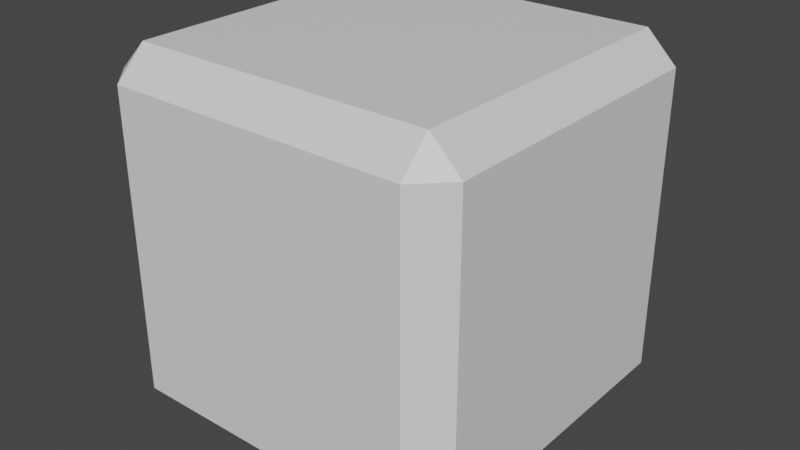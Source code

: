 # Source: bevel_cube.blend  (saved by Blender 3.5.10; exported with 4.5.12 LTS)
import bpy
from mathutils import Matrix  # noqa: F401  (used for matrix-valued properties, if any)

bpy.ops.wm.read_factory_settings(use_empty=True)
scene = bpy.context.scene
scene.name = 'Scene'

# ---- collections
col_collection = bpy.data.collections.new('Collection'); scene.collection.children.link(col_collection)

# ---- materials (node trees are filled in below, after node groups)
mat_material = bpy.data.materials.new('Material')
mat_material.alpha_threshold = 0.0
mat_material.use_transparent_shadow = False
mat_material.roughness = 0.5
mat_material.line_color = (0.0, 0.0, 0.0, 1.0)

# ---- material node trees
mat_material.use_nodes = True; mat_material.node_tree.nodes.clear()
_N = mat_material.node_tree.nodes; _L = mat_material.node_tree.links
n0 = _N.new('ShaderNodeOutputMaterial'); n0.name = 'Material Output'; n0.location = (300, 300)
n1 = _N.new('ShaderNodeBsdfPrincipled'); n1.name = 'Principled BSDF'; n1.location = (10, 300)
n1.distribution = 'GGX'
n1.subsurface_method = 'RANDOM_WALK_SKIN'
n1.inputs[3].default_value = 1.45
n1.inputs[27].default_value = (0.0, 0.0, 0.0, 1.0)
n1.inputs[28].default_value = 1.0
_L.new(n1.outputs[0], n0.inputs[0])
n0.is_active_output = True

# ---- world
world_world = bpy.data.worlds.new('World'); scene.world = world_world
world_world.use_nodes = True; world_world.node_tree.nodes.clear()
_N = world_world.node_tree.nodes; _L = world_world.node_tree.links
n0 = _N.new('ShaderNodeOutputWorld'); n0.name = 'World Output'; n0.location = (300, 300)
n1 = _N.new('ShaderNodeBackground'); n1.name = 'Background'; n1.location = (10, 300)
n1.inputs[0].default_value = (0.05088, 0.05088, 0.05088, 1.0)
_L.new(n1.outputs[0], n0.inputs[0])
n0.is_active_output = True
world_world.color = (0.05088, 0.05088, 0.05088)
world_world.use_sun_shadow = False
world_world.sun_shadow_jitter_overblur = 0.0

# ---- meshes
me_cube = bpy.data.meshes.new('Cube')
me_cube.from_pydata([(0.8345, 1.0, 0.8345), (0.8345, 0.8345, 1.0), (1.0, 0.8345, 0.8345), (0.8345, 0.8345, -1.0), (0.8345, 1.0, -0.8345), (1.0, 0.8345, -0.8345), (1.0, -0.8345, 0.8345), (0.8345, -0.8345, 1.0), (0.8345, -1.0, 0.8345), (1.0, -0.8345, -0.8345), (0.8345, -1.0, -0.8345), (0.8345, -0.8345, -1.0), (-0.8345, 1.0, 0.8345), (-1.0, 0.8345, 0.8345), (-0.8345, 0.8345, 1.0), (-1.0, 0.8345, -0.8345), (-0.8345, 1.0, -0.8345), (-0.8345, 0.8345, -1.0), (-1.0, -0.8345, 0.8345), (-0.8345, -1.0, 0.8345), (-0.8345, -0.8345, 1.0), (-0.8345, -0.8345, -1.0), (-0.8345, -1.0, -0.8345), (-1.0, -0.8345, -0.8345)], [], [(17, 3, 11, 21), (23, 18, 13, 15), (10, 8, 19, 22), (1, 14, 20, 7), (5, 2, 6, 9), (0, 1, 2), (3, 4, 5), (6, 7, 8), (9, 10, 11), (12, 13, 14), (15, 16, 17), (18, 19, 20), (21, 22, 23), (17, 21, 23, 15), (3, 17, 16, 4), (2, 5, 4, 0), (22, 19, 18, 23), (8, 10, 9, 6), (12, 16, 15, 13), (7, 20, 19, 8), (1, 7, 6, 2), (21, 11, 10, 22), (20, 14, 13, 18), (14, 1, 0, 12), (11, 3, 5, 9), (16, 12, 0, 4)])
_uv = me_cube.uv_layers.new(name='UVMap')
_uv.uv.foreach_set('vector', [0.1457, 0.5207, 0.3543, 0.5207, 0.3543, 0.7293, 0.1457, 0.7293, 0.3957, 0.02069, 0.6043, 0.02069, 0.6043, 0.2293, 0.3957, 0.2293, 0.3957, 0.7707, 0.6043, 0.7707, 0.6043, 0.9793, 0.3957, 0.9793, 0.6457, 0.5207, 0.8543, 0.5207, 0.8543, 0.7293, 0.6457, 0.7293, 0.3957, 0.5207, 0.6043, 0.5207, 0.6043, 0.7293, 0.3957, 0.7293, 0.6043, 0.4793, 0.625, 0.4793, 0.6043, 0.5, 0.3543, 0.5207, 0.3543, 0.5, 0.375, 0.5207, 0.6043, 0.75, 0.625, 0.7707, 0.6043, 0.7707, 0.375, 0.7293, 0.3543, 0.75, 0.3543, 0.7293, 0.6043, 0.25, 0.6043, 0.2293, 0.625, 0.2293, 0.125, 0.5207, 0.1457, 0.5, 0.1457, 0.5207, 0.6043, 0.02069, 0.6043, 0.0, 0.625, 0.02069, 0.1457, 0.7293, 0.1457, 0.75, 0.125, 0.7293, 0.1457, 0.5207, 0.1457, 0.7293, 0.125, 0.7293, 0.125, 0.5207, 0.3543, 0.5207, 0.1457, 0.5207, 0.1457, 0.5, 0.3543, 0.5, 0.6043, 0.5207, 0.3957, 0.5207, 0.3957, 0.4793, 0.6043, 0.4793, 0.3957, 0.0, 0.6043, 0.0, 0.6043, 0.02069, 0.3957, 0.02069, 0.6043, 0.7707, 0.3957, 0.7707, 0.3957, 0.7293, 0.6043, 0.7293, 0.6043, 0.2707, 0.3957, 0.2707, 0.3957, 0.2293, 0.6043, 0.2293, 0.625, 0.7707, 0.625, 0.9793, 0.6043, 0.9793, 0.6043, 0.7707, 0.6457, 0.5207, 0.6457, 0.7293, 0.6043, 0.7293, 0.6043, 0.5207, 0.1457, 0.7293, 0.3543, 0.7293, 0.3543, 0.75, 0.1457, 0.75, 0.625, 0.02069, 0.625, 0.2293, 0.6043, 0.2293, 0.6043, 0.02069, 0.625, 0.2707, 0.625, 0.4793, 0.6043, 0.4793, 0.6043, 0.2707, 0.3543, 0.7293, 0.3543, 0.5207, 0.3957, 0.5207, 0.3957, 0.7293, 0.3957, 0.2707, 0.6043, 0.2707, 0.6043, 0.4793, 0.3957, 0.4793])
me_cube.materials.append(mat_material)
me_cube.use_mirror_vertex_groups = False
me_cube.update()

# ---- objects
ob_cube = bpy.data.objects.new('Cube', me_cube)

# ---- transforms, parenting, visibility, modifiers, constraints
ob_cube.location = (0.0, 0.0, 0.0)
ob_cube.lock_rotations_4d = False
ob_cube.empty_display_type = 'ARROWS'
ob_cube.lineart.crease_threshold = 0.0

# ---- collection membership
col_collection.objects.link(ob_cube)

# ---- scene / render settings (as saved in the file)
scene.frame_start = 1; scene.frame_end = 250; scene.frame_set(1)
scene.render.engine = 'BLENDER_EEVEE_NEXT'
scene.cycles.sampling_pattern = 'TABULATED_SOBOL'
scene.view_settings.view_transform = 'Filmic'
bpy.context.view_layer.update()

# ---- added for rendering (the .blend has no active camera and no usable light): camera, sun
cam_auto = bpy.data.cameras.new('AutoCamera')
cam_auto.lens = 50.0
cam_auto.sensor_width = 36.0
cam_auto.clip_end = 1000.0
ob_auto_camera = bpy.data.objects.new('AutoCamera', cam_auto)
scene.collection.objects.link(ob_auto_camera)
ob_auto_camera.location = (3.20507, -3.84609, 2.56406)
ob_auto_camera.rotation_euler = (1.09748, -7.21219e-08, 0.694738)
scene.camera = ob_auto_camera
light_auto_sun = bpy.data.lights.new('AutoSun', 'SUN')
light_auto_sun.energy = 3.0
light_auto_sun.angle = 0.0523599
ob_auto_sun = bpy.data.objects.new('AutoSun', light_auto_sun)
scene.collection.objects.link(ob_auto_sun)
ob_auto_sun.rotation_euler = (0.872665, 0.174533, 0.523599)
bpy.context.view_layer.update()

